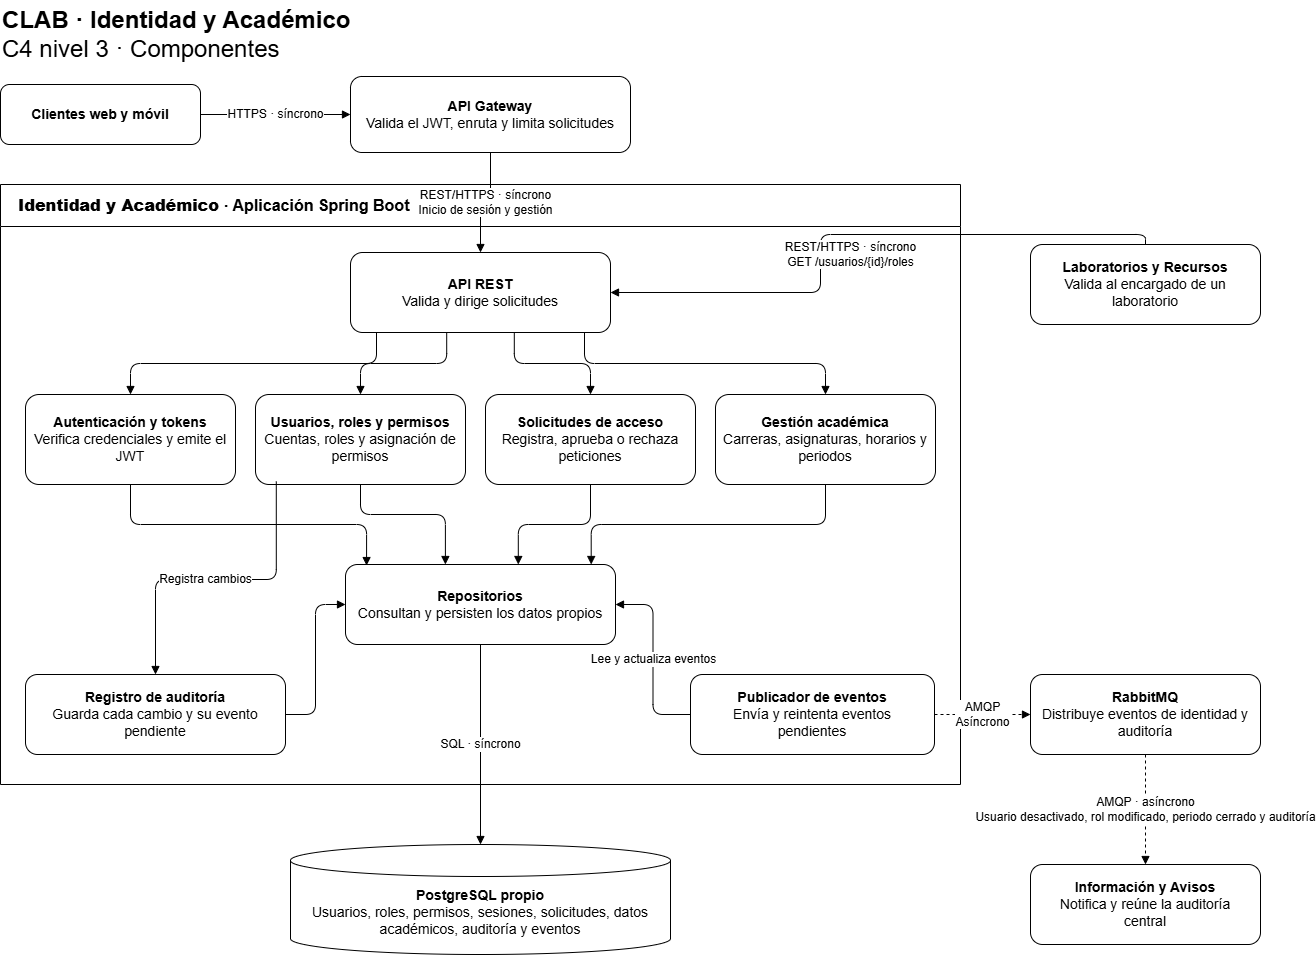

The diagram above was exported from draw.io. Its source (the exported page's mxGraphModel, read from the mxfile embedded in the PNG):
<mxGraphModel dx="1609" dy="780" grid="1" gridSize="10" guides="1" tooltips="1" connect="1" arrows="1" fold="1" page="1" pageScale="1" pageWidth="1500" pageHeight="1030" math="0" shadow="0">
  <root>
    <mxCell id="0" />
    <mxCell id="1" parent="0" />
    <mxCell id="title" parent="1" style="text;html=1;fontSize=24;align=left;verticalAlign=middle;" value="&lt;b&gt;CLAB · Identidad y Académico&lt;/b&gt;&lt;br&gt;C4 nivel 3 · Componentes" vertex="1">
      <mxGeometry height="68" width="960" x="190" y="16" as="geometry" />
    </mxCell>
    <mxCell id="cliente" parent="1" style="rounded=1;whiteSpace=wrap;html=1;align=center;verticalAlign=middle;fontSize=14;spacing=8;fillColor=#ffffff;strokeColor=#000000;fontColor=#000000;" value="&lt;b&gt;Clientes web y móvil&lt;/b&gt;" vertex="1">
      <mxGeometry height="60" width="200" x="190" y="100" as="geometry" />
    </mxCell>
    <mxCell id="gateway" parent="1" style="rounded=1;whiteSpace=wrap;html=1;align=center;verticalAlign=middle;fontSize=14;spacing=8;fillColor=#ffffff;strokeColor=#000000;fontColor=#000000;" value="&lt;b&gt;API Gateway&lt;/b&gt;&lt;br&gt;Valida el JWT, enruta y limita solicitudes" vertex="1">
      <mxGeometry height="76" width="280" x="540" y="92" as="geometry" />
    </mxCell>
    <mxCell id="boundary" parent="1" style="swimlane;html=1;collapsible=0;startSize=42;horizontal=1;fillColor=#ffffff;swimlaneFillColor=#ffffff;strokeColor=#000000;fontSize=16;align=left;spacingLeft=16;" value="&lt;b&gt;Identidad y Académico&lt;/b&gt; · Aplicación Spring Boot" vertex="1">
      <mxGeometry height="600" width="960" x="190" y="200" as="geometry" />
    </mxCell>
    <mxCell id="api" parent="boundary" style="rounded=1;whiteSpace=wrap;html=1;align=center;verticalAlign=middle;fontSize=14;spacing=8;fillColor=#ffffff;strokeColor=#000000;fontColor=#000000;" value="&lt;b&gt;API REST&lt;/b&gt;&lt;br&gt;Valida y dirige solicitudes" vertex="1">
      <mxGeometry height="80" width="260" x="350" y="68" as="geometry" />
    </mxCell>
    <mxCell id="auth" parent="boundary" style="rounded=1;whiteSpace=wrap;html=1;align=center;verticalAlign=middle;fontSize=14;spacing=8;fillColor=#ffffff;strokeColor=#000000;fontColor=#000000;" value="&lt;b&gt;Autenticación y tokens&lt;/b&gt;&lt;br&gt;Verifica credenciales y emite el JWT" vertex="1">
      <mxGeometry height="90" width="210" x="25" y="210" as="geometry" />
    </mxCell>
    <mxCell id="usuarios" parent="boundary" style="rounded=1;whiteSpace=wrap;html=1;align=center;verticalAlign=middle;fontSize=14;spacing=8;fillColor=#ffffff;strokeColor=#000000;fontColor=#000000;" value="&lt;b&gt;Usuarios, roles y permisos&lt;/b&gt;&lt;br&gt;Cuentas, roles y asignación de permisos" vertex="1">
      <mxGeometry height="90" width="210" x="255" y="210" as="geometry" />
    </mxCell>
    <mxCell id="solicitudes" parent="boundary" style="rounded=1;whiteSpace=wrap;html=1;align=center;verticalAlign=middle;fontSize=14;spacing=8;fillColor=#ffffff;strokeColor=#000000;fontColor=#000000;" value="&lt;b&gt;Solicitudes de acceso&lt;/b&gt;&lt;br&gt;Registra, aprueba o rechaza peticiones" vertex="1">
      <mxGeometry height="90" width="210" x="485" y="210" as="geometry" />
    </mxCell>
    <mxCell id="academico" parent="boundary" style="rounded=1;whiteSpace=wrap;html=1;align=center;verticalAlign=middle;fontSize=14;spacing=8;fillColor=#ffffff;strokeColor=#000000;fontColor=#000000;" value="&lt;b&gt;Gestión académica&lt;/b&gt;&lt;br&gt;Carreras, asignaturas, horarios y periodos" vertex="1">
      <mxGeometry height="90" width="220" x="715" y="210" as="geometry" />
    </mxCell>
    <mxCell id="repo" parent="boundary" style="rounded=1;whiteSpace=wrap;html=1;align=center;verticalAlign=middle;fontSize=14;spacing=8;fillColor=#ffffff;strokeColor=#000000;fontColor=#000000;" value="&lt;b&gt;Repositorios&lt;/b&gt;&lt;br&gt;Consultan y persisten los datos propios" vertex="1">
      <mxGeometry height="80" width="270" x="345" y="380" as="geometry" />
    </mxCell>
    <mxCell id="auditoria" parent="boundary" style="rounded=1;whiteSpace=wrap;html=1;align=center;verticalAlign=middle;fontSize=14;spacing=8;fillColor=#ffffff;strokeColor=#000000;fontColor=#000000;" value="&lt;b&gt;Registro de auditoría&lt;/b&gt;&lt;br&gt;Guarda cada cambio y su evento pendiente" vertex="1">
      <mxGeometry height="80" width="260" x="25" y="490" as="geometry" />
    </mxCell>
    <mxCell id="publicador" parent="boundary" style="rounded=1;whiteSpace=wrap;html=1;align=center;verticalAlign=middle;fontSize=14;spacing=8;fillColor=#ffffff;strokeColor=#000000;fontColor=#000000;" value="&lt;b&gt;Publicador de eventos&lt;/b&gt;&lt;br&gt;Envía y reintenta eventos pendientes" vertex="1">
      <mxGeometry height="80" width="244" x="690" y="490" as="geometry" />
    </mxCell>
    <mxCell id="apiauth" edge="1" parent="boundary" source="api" style="edgeStyle=orthogonalEdgeStyle;rounded=1;html=1;endArrow=block;endFill=1;fontSize=12;labelBackgroundColor=#ffffff;strokeColor=#000000;exitX=0.1;exitY=1;entryX=0.5;entryY=0;" target="auth" value="">
      <mxGeometry relative="1" as="geometry" />
    </mxCell>
    <mxCell id="authrepo" edge="1" parent="boundary" source="auth" style="edgeStyle=orthogonalEdgeStyle;rounded=1;html=1;endArrow=block;endFill=1;fontSize=12;labelBackgroundColor=#ffffff;strokeColor=#000000;exitX=0.5;exitY=1;entryX=0.078;entryY=0.013;entryDx=0;entryDy=0;entryPerimeter=0;" target="repo" value="">
      <mxGeometry relative="1" x="0.0153" as="geometry" />
    </mxCell>
    <mxCell id="apiusuarios" edge="1" parent="boundary" source="api" style="edgeStyle=orthogonalEdgeStyle;rounded=1;html=1;endArrow=block;endFill=1;fontSize=12;labelBackgroundColor=#ffffff;strokeColor=#000000;exitX=0.37;exitY=1;entryX=0.5;entryY=0;" target="usuarios" value="">
      <mxGeometry relative="1" as="geometry" />
    </mxCell>
    <mxCell id="usuariosrepo" edge="1" parent="boundary" source="usuarios" style="edgeStyle=orthogonalEdgeStyle;rounded=1;html=1;endArrow=block;endFill=1;fontSize=12;labelBackgroundColor=#ffffff;strokeColor=#000000;exitX=0.5;exitY=1;entryX=0.37;entryY=0;" target="repo" value="">
      <mxGeometry relative="1" as="geometry">
        <Array as="points">
          <mxPoint x="360" y="330" />
          <mxPoint x="444.9" y="330" />
        </Array>
      </mxGeometry>
    </mxCell>
    <mxCell id="apisolicitudes" edge="1" parent="boundary" source="api" style="edgeStyle=orthogonalEdgeStyle;rounded=1;html=1;endArrow=block;endFill=1;fontSize=12;labelBackgroundColor=#ffffff;strokeColor=#000000;exitX=0.63;exitY=1;entryX=0.5;entryY=0;" target="solicitudes" value="">
      <mxGeometry relative="1" as="geometry" />
    </mxCell>
    <mxCell id="solicitudesrepo" edge="1" parent="boundary" source="solicitudes" style="edgeStyle=orthogonalEdgeStyle;rounded=1;html=1;endArrow=block;endFill=1;fontSize=12;labelBackgroundColor=#ffffff;strokeColor=#000000;exitX=0.5;exitY=1;entryX=0.64;entryY=0;" target="repo" value="">
      <mxGeometry relative="1" as="geometry" />
    </mxCell>
    <mxCell id="apiacademico" edge="1" parent="boundary" source="api" style="edgeStyle=orthogonalEdgeStyle;rounded=1;html=1;endArrow=block;endFill=1;fontSize=12;labelBackgroundColor=#ffffff;strokeColor=#000000;exitX=0.9;exitY=1;entryX=0.5;entryY=0;" target="academico" value="">
      <mxGeometry relative="1" as="geometry" />
    </mxCell>
    <mxCell id="academicorepo" edge="1" parent="boundary" source="academico" style="edgeStyle=orthogonalEdgeStyle;rounded=1;html=1;endArrow=block;endFill=1;fontSize=12;labelBackgroundColor=#ffffff;strokeColor=#000000;exitX=0.5;exitY=1;entryX=0.91;entryY=0;" target="repo" value="">
      <mxGeometry relative="1" as="geometry" />
    </mxCell>
    <mxCell id="usuariosaud" edge="1" parent="boundary" source="usuarios" style="edgeStyle=orthogonalEdgeStyle;rounded=1;html=1;endArrow=block;endFill=1;fontSize=12;labelBackgroundColor=#ffffff;strokeColor=#000000;exitX=0.099;exitY=0.966;entryX=0.5;entryY=0;exitDx=0;exitDy=0;exitPerimeter=0;" target="auditoria" value="Registra cambios">
      <mxGeometry relative="1" x="0.076" as="geometry" />
    </mxCell>
    <mxCell id="audrepo" edge="1" parent="boundary" source="auditoria" style="edgeStyle=orthogonalEdgeStyle;rounded=1;html=1;endArrow=block;endFill=1;fontSize=12;labelBackgroundColor=#ffffff;strokeColor=#000000;exitX=1;exitY=0.5;entryX=0;entryY=0.5;" target="repo" value="">
      <mxGeometry relative="1" as="geometry" />
    </mxCell>
    <mxCell id="outbox" edge="1" parent="boundary" source="publicador" style="edgeStyle=orthogonalEdgeStyle;rounded=1;html=1;endArrow=block;endFill=1;fontSize=12;labelBackgroundColor=#ffffff;strokeColor=#000000;exitX=0;exitY=0.5;entryX=1;entryY=0.5;" target="repo" value="Lee y actualiza eventos">
      <mxGeometry relative="1" as="geometry" />
    </mxCell>
    <mxCell id="laboratorios" parent="1" style="rounded=1;whiteSpace=wrap;html=1;align=center;verticalAlign=middle;fontSize=14;spacing=8;fillColor=#ffffff;strokeColor=#000000;fontColor=#000000;" value="&lt;b&gt;Laboratorios y Recursos&lt;/b&gt;&lt;br&gt;Valida al encargado de un laboratorio" vertex="1">
      <mxGeometry height="80" width="230" x="1220" y="260" as="geometry" />
    </mxCell>
    <mxCell id="db" parent="1" style="shape=cylinder3;boundedLbl=1;size=16;rounded=1;whiteSpace=wrap;html=1;align=center;verticalAlign=middle;fontSize=14;spacing=8;fillColor=#ffffff;strokeColor=#000000;fontColor=#000000;" value="&lt;b&gt;PostgreSQL propio&lt;/b&gt;&lt;br&gt;Usuarios, roles, permisos, sesiones, solicitudes, datos académicos, auditoría y eventos" vertex="1">
      <mxGeometry height="110" width="380" x="480" y="860" as="geometry" />
    </mxCell>
    <mxCell id="broker" parent="1" style="rounded=1;whiteSpace=wrap;html=1;align=center;verticalAlign=middle;fontSize=14;spacing=8;fillColor=#ffffff;strokeColor=#000000;fontColor=#000000;" value="&lt;b&gt;RabbitMQ&lt;/b&gt;&lt;br&gt;Distribuye eventos de identidad y auditoría" vertex="1">
      <mxGeometry height="80" width="230" x="1220" y="690" as="geometry" />
    </mxCell>
    <mxCell id="avisos" parent="1" style="rounded=1;whiteSpace=wrap;html=1;align=center;verticalAlign=middle;fontSize=14;spacing=8;fillColor=#ffffff;strokeColor=#000000;fontColor=#000000;" value="&lt;b&gt;Información y Avisos&lt;/b&gt;&lt;br&gt;Notifica y reúne la auditoría central" vertex="1">
      <mxGeometry height="80" width="230" x="1220" y="880" as="geometry" />
    </mxCell>
    <mxCell id="web" edge="1" parent="1" source="cliente" style="edgeStyle=orthogonalEdgeStyle;rounded=1;html=1;endArrow=block;endFill=1;fontSize=12;labelBackgroundColor=#ffffff;strokeColor=#000000;" target="gateway" value="HTTPS · síncrono">
      <mxGeometry relative="1" as="geometry" />
    </mxCell>
    <mxCell id="gw" edge="1" parent="1" source="gateway" style="edgeStyle=orthogonalEdgeStyle;rounded=1;html=1;endArrow=block;endFill=1;fontSize=12;labelBackgroundColor=#ffffff;strokeColor=#000000;exitX=0.5;exitY=1;entryX=0.5;entryY=0;" target="api" value="REST/HTTPS · síncrono&lt;br&gt;Inicio de sesión y gestión">
      <mxGeometry relative="1" as="geometry" />
    </mxCell>
    <mxCell id="lab" edge="1" parent="1" source="laboratorios" style="edgeStyle=orthogonalEdgeStyle;rounded=1;html=1;endArrow=block;endFill=1;fontSize=12;labelBackgroundColor=#ffffff;strokeColor=#000000;exitX=0.5;exitY=0;entryX=1;entryY=0.5;" target="api" value="REST/HTTPS · síncrono&lt;br&gt;GET /usuarios/{id}/roles">
      <mxGeometry relative="1" x="0.0116" y="20" as="geometry">
        <mxPoint as="offset" />
      </mxGeometry>
    </mxCell>
    <mxCell id="sql" edge="1" parent="1" source="repo" style="edgeStyle=orthogonalEdgeStyle;rounded=1;html=1;endArrow=block;endFill=1;fontSize=12;labelBackgroundColor=#ffffff;strokeColor=#000000;exitX=0.5;exitY=1;entryX=0.5;entryY=0;" target="db" value="SQL · síncrono">
      <mxGeometry relative="1" as="geometry" />
    </mxCell>
    <mxCell id="publish" edge="1" parent="1" source="publicador" style="edgeStyle=orthogonalEdgeStyle;rounded=1;html=1;endArrow=block;endFill=1;fontSize=12;labelBackgroundColor=#ffffff;strokeColor=#000000;dashed=1;exitX=1;exitY=0.5;entryX=0;entryY=0.5;" target="broker" value="AMQP&lt;br&gt;Asíncrono">
      <mxGeometry relative="1" as="geometry" />
    </mxCell>
    <mxCell id="deliver" edge="1" parent="1" source="broker" style="edgeStyle=orthogonalEdgeStyle;rounded=1;html=1;endArrow=block;endFill=1;fontSize=12;labelBackgroundColor=#ffffff;strokeColor=#000000;dashed=1;exitX=0.5;exitY=1;entryX=0.5;entryY=0;" target="avisos" value="AMQP · asíncrono&lt;br&gt;Usuario desactivado, rol modificado, periodo cerrado y auditoría">
      <mxGeometry relative="1" as="geometry" />
    </mxCell>
  </root>
</mxGraphModel>